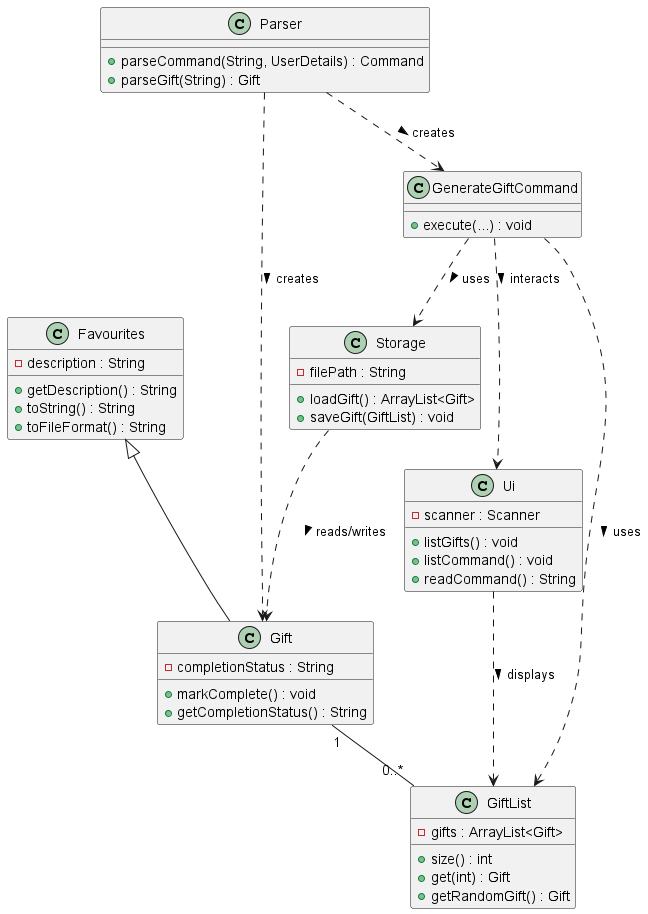

The diagram above was rendered by PlantUML. Its source (embedded in the PNG):
@startuml
'https://plantuml.com/class-diagram

class Favourites {
    - description : String
    + getDescription() : String
    + toString() : String
    + toFileFormat() : String
}

class Gift {
    - completionStatus : String
    + markComplete() : void
    + getCompletionStatus() : String
}

class GiftList {
    - gifts : ArrayList<Gift>
    + size() : int
    + get(int) : Gift
    + getRandomGift() : Gift
}

class Ui {
    - scanner : Scanner
    + listGifts() : void
    + listCommand() : void
    + readCommand() : String
}

class GenerateGiftCommand {
    + execute(...) : void
}

class Storage {
    - filePath : String
    + loadGift() : ArrayList<Gift>
    + saveGift(GiftList) : void
}

class Parser {
    + parseCommand(String, UserDetails) : Command
    + parseGift(String) : Gift
}

Favourites <|-- Gift
Gift "1" -- "0..*" GiftList
GenerateGiftCommand ..> GiftList : uses >
GenerateGiftCommand ..> Ui : interacts >
GenerateGiftCommand ..> Storage : uses >
Ui ..> GiftList : displays >
Storage ..> Gift : reads/writes >
Parser ..> GenerateGiftCommand : creates >
Parser ..> Gift : creates >

@enduml